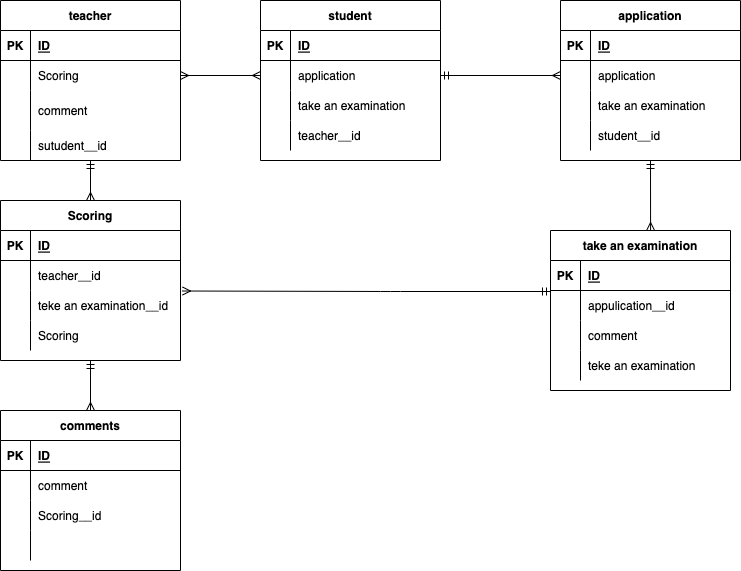

The diagram above was exported from draw.io. Its source (the exported page's mxGraphModel, read from the mxfile embedded in the PNG):
<mxGraphModel dx="777" dy="455" grid="1" gridSize="10" guides="1" tooltips="1" connect="1" arrows="1" fold="1" page="1" pageScale="1" pageWidth="827" pageHeight="1169" math="0" shadow="0">
  <root>
    <mxCell id="0" />
    <mxCell id="1" parent="0" />
    <object label="teacher" id="4">
      <mxCell style="shape=table;startSize=30;container=1;collapsible=1;childLayout=tableLayout;fixedRows=1;rowLines=0;fontStyle=1;align=center;resizeLast=1;" parent="1" vertex="1">
        <mxGeometry x="30" y="50" width="180" height="160" as="geometry" />
      </mxCell>
    </object>
    <mxCell id="5" value="" style="shape=partialRectangle;collapsible=0;dropTarget=0;pointerEvents=0;fillColor=none;top=0;left=0;bottom=1;right=0;points=[[0,0.5],[1,0.5]];portConstraint=eastwest;" parent="4" vertex="1">
      <mxGeometry y="30" width="180" height="30" as="geometry" />
    </mxCell>
    <mxCell id="6" value="PK" style="shape=partialRectangle;connectable=0;fillColor=none;top=0;left=0;bottom=0;right=0;fontStyle=1;overflow=hidden;" parent="5" vertex="1">
      <mxGeometry width="30" height="30" as="geometry">
        <mxRectangle width="30" height="30" as="alternateBounds" />
      </mxGeometry>
    </mxCell>
    <mxCell id="7" value="ID" style="shape=partialRectangle;connectable=0;fillColor=none;top=0;left=0;bottom=0;right=0;align=left;spacingLeft=6;fontStyle=5;overflow=hidden;" parent="5" vertex="1">
      <mxGeometry x="30" width="150" height="30" as="geometry">
        <mxRectangle width="150" height="30" as="alternateBounds" />
      </mxGeometry>
    </mxCell>
    <mxCell id="8" value="" style="shape=partialRectangle;collapsible=0;dropTarget=0;pointerEvents=0;fillColor=none;top=0;left=0;bottom=0;right=0;points=[[0,0.5],[1,0.5]];portConstraint=eastwest;" parent="4" vertex="1">
      <mxGeometry y="60" width="180" height="30" as="geometry" />
    </mxCell>
    <mxCell id="9" value="" style="shape=partialRectangle;connectable=0;fillColor=none;top=0;left=0;bottom=0;right=0;editable=1;overflow=hidden;" parent="8" vertex="1">
      <mxGeometry width="30" height="30" as="geometry">
        <mxRectangle width="30" height="30" as="alternateBounds" />
      </mxGeometry>
    </mxCell>
    <mxCell id="10" value="Scoring" style="shape=partialRectangle;connectable=0;fillColor=none;top=0;left=0;bottom=0;right=0;align=left;spacingLeft=6;overflow=hidden;" parent="8" vertex="1">
      <mxGeometry x="30" width="150" height="30" as="geometry">
        <mxRectangle width="150" height="30" as="alternateBounds" />
      </mxGeometry>
    </mxCell>
    <mxCell id="11" value="" style="shape=partialRectangle;collapsible=0;dropTarget=0;pointerEvents=0;fillColor=none;top=0;left=0;bottom=0;right=0;points=[[0,0.5],[1,0.5]];portConstraint=eastwest;" parent="4" vertex="1">
      <mxGeometry y="90" width="180" height="40" as="geometry" />
    </mxCell>
    <mxCell id="12" value="" style="shape=partialRectangle;connectable=0;fillColor=none;top=0;left=0;bottom=0;right=0;editable=1;overflow=hidden;" parent="11" vertex="1">
      <mxGeometry width="30" height="40" as="geometry">
        <mxRectangle width="30" height="40" as="alternateBounds" />
      </mxGeometry>
    </mxCell>
    <mxCell id="13" value="comment" style="shape=partialRectangle;connectable=0;fillColor=none;top=0;left=0;bottom=0;right=0;align=left;spacingLeft=6;overflow=hidden;" parent="11" vertex="1">
      <mxGeometry x="30" width="150" height="40" as="geometry">
        <mxRectangle width="150" height="40" as="alternateBounds" />
      </mxGeometry>
    </mxCell>
    <mxCell id="14" value="" style="shape=partialRectangle;collapsible=0;dropTarget=0;pointerEvents=0;fillColor=none;top=0;left=0;bottom=0;right=0;points=[[0,0.5],[1,0.5]];portConstraint=eastwest;" parent="4" vertex="1">
      <mxGeometry y="130" width="180" height="30" as="geometry" />
    </mxCell>
    <mxCell id="15" value="" style="shape=partialRectangle;connectable=0;fillColor=none;top=0;left=0;bottom=0;right=0;editable=1;overflow=hidden;" parent="14" vertex="1">
      <mxGeometry width="30" height="30" as="geometry">
        <mxRectangle width="30" height="30" as="alternateBounds" />
      </mxGeometry>
    </mxCell>
    <mxCell id="16" value="sutudent__id" style="shape=partialRectangle;connectable=0;fillColor=none;top=0;left=0;bottom=0;right=0;align=left;spacingLeft=6;overflow=hidden;" parent="14" vertex="1">
      <mxGeometry x="30" width="150" height="30" as="geometry">
        <mxRectangle width="150" height="30" as="alternateBounds" />
      </mxGeometry>
    </mxCell>
    <mxCell id="17" value="student" style="shape=table;startSize=30;container=1;collapsible=1;childLayout=tableLayout;fixedRows=1;rowLines=0;fontStyle=1;align=center;resizeLast=1;" parent="1" vertex="1">
      <mxGeometry x="290" y="50" width="180" height="160" as="geometry" />
    </mxCell>
    <mxCell id="18" value="" style="shape=partialRectangle;collapsible=0;dropTarget=0;pointerEvents=0;fillColor=none;top=0;left=0;bottom=1;right=0;points=[[0,0.5],[1,0.5]];portConstraint=eastwest;" parent="17" vertex="1">
      <mxGeometry y="30" width="180" height="30" as="geometry" />
    </mxCell>
    <mxCell id="19" value="PK" style="shape=partialRectangle;connectable=0;fillColor=none;top=0;left=0;bottom=0;right=0;fontStyle=1;overflow=hidden;" parent="18" vertex="1">
      <mxGeometry width="30" height="30" as="geometry">
        <mxRectangle width="30" height="30" as="alternateBounds" />
      </mxGeometry>
    </mxCell>
    <mxCell id="20" value="ID" style="shape=partialRectangle;connectable=0;fillColor=none;top=0;left=0;bottom=0;right=0;align=left;spacingLeft=6;fontStyle=5;overflow=hidden;" parent="18" vertex="1">
      <mxGeometry x="30" width="150" height="30" as="geometry">
        <mxRectangle width="150" height="30" as="alternateBounds" />
      </mxGeometry>
    </mxCell>
    <mxCell id="21" value="" style="shape=partialRectangle;collapsible=0;dropTarget=0;pointerEvents=0;fillColor=none;top=0;left=0;bottom=0;right=0;points=[[0,0.5],[1,0.5]];portConstraint=eastwest;" parent="17" vertex="1">
      <mxGeometry y="60" width="180" height="30" as="geometry" />
    </mxCell>
    <mxCell id="22" value="" style="shape=partialRectangle;connectable=0;fillColor=none;top=0;left=0;bottom=0;right=0;editable=1;overflow=hidden;" parent="21" vertex="1">
      <mxGeometry width="30" height="30" as="geometry">
        <mxRectangle width="30" height="30" as="alternateBounds" />
      </mxGeometry>
    </mxCell>
    <mxCell id="23" value="application" style="shape=partialRectangle;connectable=0;fillColor=none;top=0;left=0;bottom=0;right=0;align=left;spacingLeft=6;overflow=hidden;" parent="21" vertex="1">
      <mxGeometry x="30" width="150" height="30" as="geometry">
        <mxRectangle width="150" height="30" as="alternateBounds" />
      </mxGeometry>
    </mxCell>
    <mxCell id="24" value="" style="shape=partialRectangle;collapsible=0;dropTarget=0;pointerEvents=0;fillColor=none;top=0;left=0;bottom=0;right=0;points=[[0,0.5],[1,0.5]];portConstraint=eastwest;" parent="17" vertex="1">
      <mxGeometry y="90" width="180" height="30" as="geometry" />
    </mxCell>
    <mxCell id="25" value="" style="shape=partialRectangle;connectable=0;fillColor=none;top=0;left=0;bottom=0;right=0;editable=1;overflow=hidden;" parent="24" vertex="1">
      <mxGeometry width="30" height="30" as="geometry">
        <mxRectangle width="30" height="30" as="alternateBounds" />
      </mxGeometry>
    </mxCell>
    <mxCell id="26" value="take an examination" style="shape=partialRectangle;connectable=0;fillColor=none;top=0;left=0;bottom=0;right=0;align=left;spacingLeft=6;overflow=hidden;" parent="24" vertex="1">
      <mxGeometry x="30" width="150" height="30" as="geometry">
        <mxRectangle width="150" height="30" as="alternateBounds" />
      </mxGeometry>
    </mxCell>
    <mxCell id="27" value="" style="shape=partialRectangle;collapsible=0;dropTarget=0;pointerEvents=0;fillColor=none;top=0;left=0;bottom=0;right=0;points=[[0,0.5],[1,0.5]];portConstraint=eastwest;" parent="17" vertex="1">
      <mxGeometry y="120" width="180" height="30" as="geometry" />
    </mxCell>
    <mxCell id="28" value="" style="shape=partialRectangle;connectable=0;fillColor=none;top=0;left=0;bottom=0;right=0;editable=1;overflow=hidden;" parent="27" vertex="1">
      <mxGeometry width="30" height="30" as="geometry">
        <mxRectangle width="30" height="30" as="alternateBounds" />
      </mxGeometry>
    </mxCell>
    <mxCell id="29" value="teacher__id" style="shape=partialRectangle;connectable=0;fillColor=none;top=0;left=0;bottom=0;right=0;align=left;spacingLeft=6;overflow=hidden;" parent="27" vertex="1">
      <mxGeometry x="30" width="150" height="30" as="geometry">
        <mxRectangle width="150" height="30" as="alternateBounds" />
      </mxGeometry>
    </mxCell>
    <mxCell id="30" style="html=1;exitX=1;exitY=0.5;exitDx=0;exitDy=0;entryX=0;entryY=0.5;entryDx=0;entryDy=0;targetPerimeterSpacing=8;endArrow=ERmany;endFill=0;startArrow=ERmany;startFill=0;" parent="1" source="8" target="21" edge="1">
      <mxGeometry relative="1" as="geometry" />
    </mxCell>
    <object label="Scoring" id="33">
      <mxCell style="shape=table;startSize=30;container=1;collapsible=1;childLayout=tableLayout;fixedRows=1;rowLines=0;fontStyle=1;align=center;resizeLast=1;" parent="1" vertex="1">
        <mxGeometry x="30" y="250" width="180" height="160" as="geometry" />
      </mxCell>
    </object>
    <mxCell id="34" value="" style="shape=partialRectangle;collapsible=0;dropTarget=0;pointerEvents=0;fillColor=none;top=0;left=0;bottom=1;right=0;points=[[0,0.5],[1,0.5]];portConstraint=eastwest;" parent="33" vertex="1">
      <mxGeometry y="30" width="180" height="30" as="geometry" />
    </mxCell>
    <mxCell id="35" value="PK" style="shape=partialRectangle;connectable=0;fillColor=none;top=0;left=0;bottom=0;right=0;fontStyle=1;overflow=hidden;" parent="34" vertex="1">
      <mxGeometry width="30" height="30" as="geometry">
        <mxRectangle width="30" height="30" as="alternateBounds" />
      </mxGeometry>
    </mxCell>
    <mxCell id="36" value="ID" style="shape=partialRectangle;connectable=0;fillColor=none;top=0;left=0;bottom=0;right=0;align=left;spacingLeft=6;fontStyle=5;overflow=hidden;" parent="34" vertex="1">
      <mxGeometry x="30" width="150" height="30" as="geometry">
        <mxRectangle width="150" height="30" as="alternateBounds" />
      </mxGeometry>
    </mxCell>
    <mxCell id="37" value="" style="shape=partialRectangle;collapsible=0;dropTarget=0;pointerEvents=0;fillColor=none;top=0;left=0;bottom=0;right=0;points=[[0,0.5],[1,0.5]];portConstraint=eastwest;" parent="33" vertex="1">
      <mxGeometry y="60" width="180" height="30" as="geometry" />
    </mxCell>
    <mxCell id="38" value="" style="shape=partialRectangle;connectable=0;fillColor=none;top=0;left=0;bottom=0;right=0;editable=1;overflow=hidden;" parent="37" vertex="1">
      <mxGeometry width="30" height="30" as="geometry">
        <mxRectangle width="30" height="30" as="alternateBounds" />
      </mxGeometry>
    </mxCell>
    <mxCell id="39" value="teacher__id" style="shape=partialRectangle;connectable=0;fillColor=none;top=0;left=0;bottom=0;right=0;align=left;spacingLeft=6;overflow=hidden;" parent="37" vertex="1">
      <mxGeometry x="30" width="150" height="30" as="geometry">
        <mxRectangle width="150" height="30" as="alternateBounds" />
      </mxGeometry>
    </mxCell>
    <mxCell id="40" value="" style="shape=partialRectangle;collapsible=0;dropTarget=0;pointerEvents=0;fillColor=none;top=0;left=0;bottom=0;right=0;points=[[0,0.5],[1,0.5]];portConstraint=eastwest;" parent="33" vertex="1">
      <mxGeometry y="90" width="180" height="30" as="geometry" />
    </mxCell>
    <mxCell id="41" value="" style="shape=partialRectangle;connectable=0;fillColor=none;top=0;left=0;bottom=0;right=0;editable=1;overflow=hidden;" parent="40" vertex="1">
      <mxGeometry width="30" height="30" as="geometry">
        <mxRectangle width="30" height="30" as="alternateBounds" />
      </mxGeometry>
    </mxCell>
    <mxCell id="42" value="teke an examination__id" style="shape=partialRectangle;connectable=0;fillColor=none;top=0;left=0;bottom=0;right=0;align=left;spacingLeft=6;overflow=hidden;" parent="40" vertex="1">
      <mxGeometry x="30" width="150" height="30" as="geometry">
        <mxRectangle width="150" height="30" as="alternateBounds" />
      </mxGeometry>
    </mxCell>
    <mxCell id="43" value="" style="shape=partialRectangle;collapsible=0;dropTarget=0;pointerEvents=0;fillColor=none;top=0;left=0;bottom=0;right=0;points=[[0,0.5],[1,0.5]];portConstraint=eastwest;" parent="33" vertex="1">
      <mxGeometry y="120" width="180" height="30" as="geometry" />
    </mxCell>
    <mxCell id="44" value="" style="shape=partialRectangle;connectable=0;fillColor=none;top=0;left=0;bottom=0;right=0;editable=1;overflow=hidden;" parent="43" vertex="1">
      <mxGeometry width="30" height="30" as="geometry">
        <mxRectangle width="30" height="30" as="alternateBounds" />
      </mxGeometry>
    </mxCell>
    <mxCell id="45" value="Scoring" style="shape=partialRectangle;connectable=0;fillColor=none;top=0;left=0;bottom=0;right=0;align=left;spacingLeft=6;overflow=hidden;" parent="43" vertex="1">
      <mxGeometry x="30" width="150" height="30" as="geometry">
        <mxRectangle width="150" height="30" as="alternateBounds" />
      </mxGeometry>
    </mxCell>
    <mxCell id="46" style="html=1;targetPerimeterSpacing=8;endArrow=ERmany;endFill=0;startArrow=ERmandOne;startFill=0;entryX=0.5;entryY=0;entryDx=0;entryDy=0;" parent="1" target="33" edge="1">
      <mxGeometry relative="1" as="geometry">
        <mxPoint x="120" y="210" as="sourcePoint" />
        <mxPoint x="190" y="230" as="targetPoint" />
      </mxGeometry>
    </mxCell>
    <object label="take an examination" id="47">
      <mxCell style="shape=table;startSize=30;container=1;collapsible=1;childLayout=tableLayout;fixedRows=1;rowLines=0;fontStyle=1;align=center;resizeLast=1;" parent="1" vertex="1">
        <mxGeometry x="580" y="280" width="180" height="160" as="geometry" />
      </mxCell>
    </object>
    <mxCell id="48" value="" style="shape=partialRectangle;collapsible=0;dropTarget=0;pointerEvents=0;fillColor=none;top=0;left=0;bottom=1;right=0;points=[[0,0.5],[1,0.5]];portConstraint=eastwest;" parent="47" vertex="1">
      <mxGeometry y="30" width="180" height="30" as="geometry" />
    </mxCell>
    <mxCell id="49" value="PK" style="shape=partialRectangle;connectable=0;fillColor=none;top=0;left=0;bottom=0;right=0;fontStyle=1;overflow=hidden;" parent="48" vertex="1">
      <mxGeometry width="30" height="30" as="geometry">
        <mxRectangle width="30" height="30" as="alternateBounds" />
      </mxGeometry>
    </mxCell>
    <mxCell id="50" value="ID" style="shape=partialRectangle;connectable=0;fillColor=none;top=0;left=0;bottom=0;right=0;align=left;spacingLeft=6;fontStyle=5;overflow=hidden;" parent="48" vertex="1">
      <mxGeometry x="30" width="150" height="30" as="geometry">
        <mxRectangle width="150" height="30" as="alternateBounds" />
      </mxGeometry>
    </mxCell>
    <mxCell id="51" value="" style="shape=partialRectangle;collapsible=0;dropTarget=0;pointerEvents=0;fillColor=none;top=0;left=0;bottom=0;right=0;points=[[0,0.5],[1,0.5]];portConstraint=eastwest;" parent="47" vertex="1">
      <mxGeometry y="60" width="180" height="30" as="geometry" />
    </mxCell>
    <mxCell id="52" value="" style="shape=partialRectangle;connectable=0;fillColor=none;top=0;left=0;bottom=0;right=0;editable=1;overflow=hidden;" parent="51" vertex="1">
      <mxGeometry width="30" height="30" as="geometry">
        <mxRectangle width="30" height="30" as="alternateBounds" />
      </mxGeometry>
    </mxCell>
    <mxCell id="53" value="appulication__id" style="shape=partialRectangle;connectable=0;fillColor=none;top=0;left=0;bottom=0;right=0;align=left;spacingLeft=6;overflow=hidden;" parent="51" vertex="1">
      <mxGeometry x="30" width="150" height="30" as="geometry">
        <mxRectangle width="150" height="30" as="alternateBounds" />
      </mxGeometry>
    </mxCell>
    <mxCell id="54" value="" style="shape=partialRectangle;collapsible=0;dropTarget=0;pointerEvents=0;fillColor=none;top=0;left=0;bottom=0;right=0;points=[[0,0.5],[1,0.5]];portConstraint=eastwest;" parent="47" vertex="1">
      <mxGeometry y="90" width="180" height="30" as="geometry" />
    </mxCell>
    <mxCell id="55" value="" style="shape=partialRectangle;connectable=0;fillColor=none;top=0;left=0;bottom=0;right=0;editable=1;overflow=hidden;" parent="54" vertex="1">
      <mxGeometry width="30" height="30" as="geometry">
        <mxRectangle width="30" height="30" as="alternateBounds" />
      </mxGeometry>
    </mxCell>
    <mxCell id="56" value="comment" style="shape=partialRectangle;connectable=0;fillColor=none;top=0;left=0;bottom=0;right=0;align=left;spacingLeft=6;overflow=hidden;" parent="54" vertex="1">
      <mxGeometry x="30" width="150" height="30" as="geometry">
        <mxRectangle width="150" height="30" as="alternateBounds" />
      </mxGeometry>
    </mxCell>
    <mxCell id="57" value="" style="shape=partialRectangle;collapsible=0;dropTarget=0;pointerEvents=0;fillColor=none;top=0;left=0;bottom=0;right=0;points=[[0,0.5],[1,0.5]];portConstraint=eastwest;" parent="47" vertex="1">
      <mxGeometry y="120" width="180" height="30" as="geometry" />
    </mxCell>
    <mxCell id="58" value="" style="shape=partialRectangle;connectable=0;fillColor=none;top=0;left=0;bottom=0;right=0;editable=1;overflow=hidden;" parent="57" vertex="1">
      <mxGeometry width="30" height="30" as="geometry">
        <mxRectangle width="30" height="30" as="alternateBounds" />
      </mxGeometry>
    </mxCell>
    <mxCell id="59" value="teke an examination" style="shape=partialRectangle;connectable=0;fillColor=none;top=0;left=0;bottom=0;right=0;align=left;spacingLeft=6;overflow=hidden;" parent="57" vertex="1">
      <mxGeometry x="30" width="150" height="30" as="geometry">
        <mxRectangle width="150" height="30" as="alternateBounds" />
      </mxGeometry>
    </mxCell>
    <object label="comments" id="61">
      <mxCell style="shape=table;startSize=30;container=1;collapsible=1;childLayout=tableLayout;fixedRows=1;rowLines=0;fontStyle=1;align=center;resizeLast=1;" parent="1" vertex="1">
        <mxGeometry x="30" y="460" width="180" height="160" as="geometry" />
      </mxCell>
    </object>
    <mxCell id="62" value="" style="shape=partialRectangle;collapsible=0;dropTarget=0;pointerEvents=0;fillColor=none;top=0;left=0;bottom=1;right=0;points=[[0,0.5],[1,0.5]];portConstraint=eastwest;" parent="61" vertex="1">
      <mxGeometry y="30" width="180" height="30" as="geometry" />
    </mxCell>
    <mxCell id="63" value="PK" style="shape=partialRectangle;connectable=0;fillColor=none;top=0;left=0;bottom=0;right=0;fontStyle=1;overflow=hidden;" parent="62" vertex="1">
      <mxGeometry width="30" height="30" as="geometry">
        <mxRectangle width="30" height="30" as="alternateBounds" />
      </mxGeometry>
    </mxCell>
    <mxCell id="64" value="ID" style="shape=partialRectangle;connectable=0;fillColor=none;top=0;left=0;bottom=0;right=0;align=left;spacingLeft=6;fontStyle=5;overflow=hidden;" parent="62" vertex="1">
      <mxGeometry x="30" width="150" height="30" as="geometry">
        <mxRectangle width="150" height="30" as="alternateBounds" />
      </mxGeometry>
    </mxCell>
    <mxCell id="65" value="" style="shape=partialRectangle;collapsible=0;dropTarget=0;pointerEvents=0;fillColor=none;top=0;left=0;bottom=0;right=0;points=[[0,0.5],[1,0.5]];portConstraint=eastwest;" parent="61" vertex="1">
      <mxGeometry y="60" width="180" height="30" as="geometry" />
    </mxCell>
    <mxCell id="66" value="" style="shape=partialRectangle;connectable=0;fillColor=none;top=0;left=0;bottom=0;right=0;editable=1;overflow=hidden;" parent="65" vertex="1">
      <mxGeometry width="30" height="30" as="geometry">
        <mxRectangle width="30" height="30" as="alternateBounds" />
      </mxGeometry>
    </mxCell>
    <mxCell id="67" value="" style="shape=partialRectangle;connectable=0;fillColor=none;top=0;left=0;bottom=0;right=0;align=left;spacingLeft=6;overflow=hidden;" parent="65" vertex="1">
      <mxGeometry x="30" width="150" height="30" as="geometry">
        <mxRectangle width="150" height="30" as="alternateBounds" />
      </mxGeometry>
    </mxCell>
    <mxCell id="68" value="" style="shape=partialRectangle;collapsible=0;dropTarget=0;pointerEvents=0;fillColor=none;top=0;left=0;bottom=0;right=0;points=[[0,0.5],[1,0.5]];portConstraint=eastwest;" parent="61" vertex="1">
      <mxGeometry y="90" width="180" height="30" as="geometry" />
    </mxCell>
    <mxCell id="69" value="" style="shape=partialRectangle;connectable=0;fillColor=none;top=0;left=0;bottom=0;right=0;editable=1;overflow=hidden;" parent="68" vertex="1">
      <mxGeometry width="30" height="30" as="geometry">
        <mxRectangle width="30" height="30" as="alternateBounds" />
      </mxGeometry>
    </mxCell>
    <mxCell id="70" value="Scoring__id" style="shape=partialRectangle;connectable=0;fillColor=none;top=0;left=0;bottom=0;right=0;align=left;spacingLeft=6;overflow=hidden;" parent="68" vertex="1">
      <mxGeometry x="30" width="150" height="30" as="geometry">
        <mxRectangle width="150" height="30" as="alternateBounds" />
      </mxGeometry>
    </mxCell>
    <mxCell id="71" value="" style="shape=partialRectangle;collapsible=0;dropTarget=0;pointerEvents=0;fillColor=none;top=0;left=0;bottom=0;right=0;points=[[0,0.5],[1,0.5]];portConstraint=eastwest;" parent="61" vertex="1">
      <mxGeometry y="120" width="180" height="30" as="geometry" />
    </mxCell>
    <mxCell id="72" value="" style="shape=partialRectangle;connectable=0;fillColor=none;top=0;left=0;bottom=0;right=0;editable=1;overflow=hidden;" parent="71" vertex="1">
      <mxGeometry width="30" height="30" as="geometry">
        <mxRectangle width="30" height="30" as="alternateBounds" />
      </mxGeometry>
    </mxCell>
    <mxCell id="73" value="" style="shape=partialRectangle;connectable=0;fillColor=none;top=0;left=0;bottom=0;right=0;align=left;spacingLeft=6;overflow=hidden;" parent="71" vertex="1">
      <mxGeometry x="30" width="150" height="30" as="geometry">
        <mxRectangle width="150" height="30" as="alternateBounds" />
      </mxGeometry>
    </mxCell>
    <mxCell id="74" style="html=1;exitX=0.5;exitY=1;exitDx=0;exitDy=0;targetPerimeterSpacing=8;endArrow=ERmany;endFill=0;startArrow=ERmandOne;startFill=0;entryX=0.5;entryY=0;entryDx=0;entryDy=0;" parent="1" source="33" target="61" edge="1">
      <mxGeometry relative="1" as="geometry">
        <mxPoint x="240" y="370" as="sourcePoint" />
        <mxPoint x="120" y="450" as="targetPoint" />
        <Array as="points" />
      </mxGeometry>
    </mxCell>
    <mxCell id="75" style="html=1;targetPerimeterSpacing=8;endArrow=ERmany;endFill=0;startArrow=ERmandOne;startFill=0;entryX=1.011;entryY=0.017;entryDx=0;entryDy=0;entryPerimeter=0;" parent="1" target="40" edge="1">
      <mxGeometry relative="1" as="geometry">
        <mxPoint x="580" y="341" as="sourcePoint" />
        <mxPoint x="592.98" y="378" as="targetPoint" />
        <Array as="points">
          <mxPoint x="420" y="341" />
        </Array>
      </mxGeometry>
    </mxCell>
    <mxCell id="76" value="comment" style="shape=partialRectangle;connectable=0;fillColor=none;top=0;left=0;bottom=0;right=0;align=left;spacingLeft=6;overflow=hidden;" parent="1" vertex="1">
      <mxGeometry x="60" y="520" width="150" height="30" as="geometry">
        <mxRectangle width="150" height="30" as="alternateBounds" />
      </mxGeometry>
    </mxCell>
    <mxCell id="78" value="application" style="shape=table;startSize=30;container=1;collapsible=1;childLayout=tableLayout;fixedRows=1;rowLines=0;fontStyle=1;align=center;resizeLast=1;" parent="1" vertex="1">
      <mxGeometry x="590" y="50" width="180" height="160" as="geometry" />
    </mxCell>
    <mxCell id="79" value="" style="shape=partialRectangle;collapsible=0;dropTarget=0;pointerEvents=0;fillColor=none;top=0;left=0;bottom=1;right=0;points=[[0,0.5],[1,0.5]];portConstraint=eastwest;" parent="78" vertex="1">
      <mxGeometry y="30" width="180" height="30" as="geometry" />
    </mxCell>
    <mxCell id="80" value="PK" style="shape=partialRectangle;connectable=0;fillColor=none;top=0;left=0;bottom=0;right=0;fontStyle=1;overflow=hidden;" parent="79" vertex="1">
      <mxGeometry width="30" height="30" as="geometry">
        <mxRectangle width="30" height="30" as="alternateBounds" />
      </mxGeometry>
    </mxCell>
    <mxCell id="81" value="ID" style="shape=partialRectangle;connectable=0;fillColor=none;top=0;left=0;bottom=0;right=0;align=left;spacingLeft=6;fontStyle=5;overflow=hidden;" parent="79" vertex="1">
      <mxGeometry x="30" width="150" height="30" as="geometry">
        <mxRectangle width="150" height="30" as="alternateBounds" />
      </mxGeometry>
    </mxCell>
    <mxCell id="82" value="" style="shape=partialRectangle;collapsible=0;dropTarget=0;pointerEvents=0;fillColor=none;top=0;left=0;bottom=0;right=0;points=[[0,0.5],[1,0.5]];portConstraint=eastwest;" parent="78" vertex="1">
      <mxGeometry y="60" width="180" height="30" as="geometry" />
    </mxCell>
    <mxCell id="83" value="" style="shape=partialRectangle;connectable=0;fillColor=none;top=0;left=0;bottom=0;right=0;editable=1;overflow=hidden;" parent="82" vertex="1">
      <mxGeometry width="30" height="30" as="geometry">
        <mxRectangle width="30" height="30" as="alternateBounds" />
      </mxGeometry>
    </mxCell>
    <mxCell id="84" value="application" style="shape=partialRectangle;connectable=0;fillColor=none;top=0;left=0;bottom=0;right=0;align=left;spacingLeft=6;overflow=hidden;" parent="82" vertex="1">
      <mxGeometry x="30" width="150" height="30" as="geometry">
        <mxRectangle width="150" height="30" as="alternateBounds" />
      </mxGeometry>
    </mxCell>
    <mxCell id="85" value="" style="shape=partialRectangle;collapsible=0;dropTarget=0;pointerEvents=0;fillColor=none;top=0;left=0;bottom=0;right=0;points=[[0,0.5],[1,0.5]];portConstraint=eastwest;" parent="78" vertex="1">
      <mxGeometry y="90" width="180" height="30" as="geometry" />
    </mxCell>
    <mxCell id="86" value="" style="shape=partialRectangle;connectable=0;fillColor=none;top=0;left=0;bottom=0;right=0;editable=1;overflow=hidden;" parent="85" vertex="1">
      <mxGeometry width="30" height="30" as="geometry">
        <mxRectangle width="30" height="30" as="alternateBounds" />
      </mxGeometry>
    </mxCell>
    <mxCell id="87" value="take an examination" style="shape=partialRectangle;connectable=0;fillColor=none;top=0;left=0;bottom=0;right=0;align=left;spacingLeft=6;overflow=hidden;" parent="85" vertex="1">
      <mxGeometry x="30" width="150" height="30" as="geometry">
        <mxRectangle width="150" height="30" as="alternateBounds" />
      </mxGeometry>
    </mxCell>
    <mxCell id="88" value="" style="shape=partialRectangle;collapsible=0;dropTarget=0;pointerEvents=0;fillColor=none;top=0;left=0;bottom=0;right=0;points=[[0,0.5],[1,0.5]];portConstraint=eastwest;" parent="78" vertex="1">
      <mxGeometry y="120" width="180" height="30" as="geometry" />
    </mxCell>
    <mxCell id="89" value="" style="shape=partialRectangle;connectable=0;fillColor=none;top=0;left=0;bottom=0;right=0;editable=1;overflow=hidden;" parent="88" vertex="1">
      <mxGeometry width="30" height="30" as="geometry">
        <mxRectangle width="30" height="30" as="alternateBounds" />
      </mxGeometry>
    </mxCell>
    <mxCell id="90" value="student__id" style="shape=partialRectangle;connectable=0;fillColor=none;top=0;left=0;bottom=0;right=0;align=left;spacingLeft=6;overflow=hidden;" parent="88" vertex="1">
      <mxGeometry x="30" width="150" height="30" as="geometry">
        <mxRectangle width="150" height="30" as="alternateBounds" />
      </mxGeometry>
    </mxCell>
    <mxCell id="93" style="html=1;targetPerimeterSpacing=8;endArrow=ERmany;endFill=0;startArrow=ERmandOne;startFill=0;entryX=0;entryY=0.5;entryDx=0;entryDy=0;exitX=1;exitY=0.5;exitDx=0;exitDy=0;" parent="1" source="21" target="82" edge="1">
      <mxGeometry relative="1" as="geometry">
        <mxPoint x="130" y="220" as="sourcePoint" />
        <mxPoint x="130" y="260" as="targetPoint" />
      </mxGeometry>
    </mxCell>
    <mxCell id="94" style="html=1;targetPerimeterSpacing=8;endArrow=ERmany;endFill=0;startArrow=ERmandOne;startFill=0;entryX=0.556;entryY=0;entryDx=0;entryDy=0;exitX=0.5;exitY=1;exitDx=0;exitDy=0;entryPerimeter=0;" parent="1" source="78" target="47" edge="1">
      <mxGeometry relative="1" as="geometry">
        <mxPoint x="480" y="135" as="sourcePoint" />
        <mxPoint x="600" y="135" as="targetPoint" />
      </mxGeometry>
    </mxCell>
  </root>
</mxGraphModel>